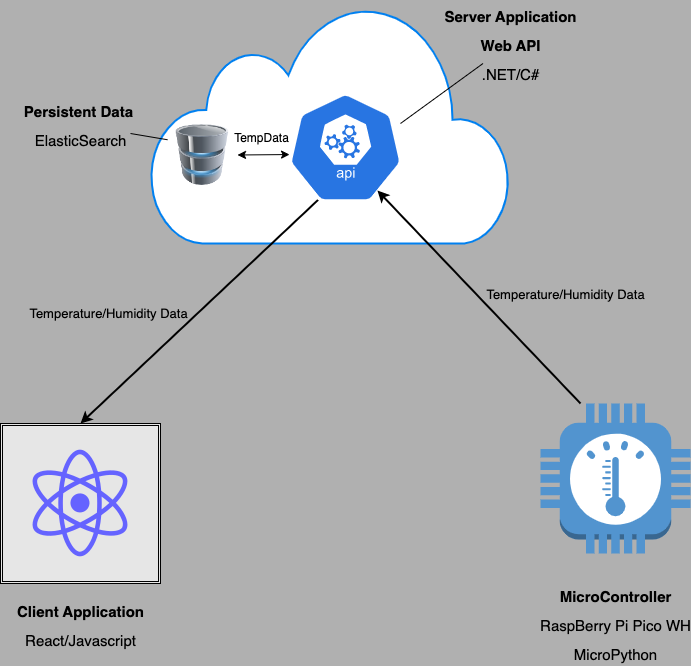

The diagram above was exported from draw.io. Its source (the exported page's mxGraphModel, read from the mxfile embedded in the PNG):
<mxGraphModel dx="1153" dy="1007" grid="0" gridSize="10" guides="1" tooltips="1" connect="1" arrows="1" fold="1" page="1" pageScale="1" pageWidth="850" pageHeight="1100" background="#B0B0B0" math="0" shadow="0">
  <root>
    <mxCell id="0" />
    <mxCell id="1" parent="0" />
    <mxCell id="10sP0VltfogfugKtH4i5-1" value="" style="html=1;verticalLabelPosition=bottom;align=center;labelBackgroundColor=default;verticalAlign=top;strokeWidth=2;strokeColor=#0080F0;shadow=0;dashed=0;shape=mxgraph.ios7.icons.cloud;" vertex="1" parent="1">
      <mxGeometry x="230" y="80" width="360" height="240" as="geometry" />
    </mxCell>
    <mxCell id="10sP0VltfogfugKtH4i5-10" style="rounded=0;orthogonalLoop=1;jettySize=auto;html=1;entryX=0.5;entryY=0;entryDx=0;entryDy=0;strokeWidth=2;exitX=0.327;exitY=0.964;exitDx=0;exitDy=0;exitPerimeter=0;labelBackgroundColor=none;" edge="1" parent="1" source="10sP0VltfogfugKtH4i5-3" target="10sP0VltfogfugKtH4i5-7">
      <mxGeometry relative="1" as="geometry" />
    </mxCell>
    <mxCell id="10sP0VltfogfugKtH4i5-31" value="&lt;font style=&quot;font-size: 13px;&quot;&gt;Temperature/Humidity Data&lt;/font&gt;" style="edgeLabel;html=1;align=center;verticalAlign=middle;resizable=0;points=[];labelBackgroundColor=none;" vertex="1" connectable="0" parent="10sP0VltfogfugKtH4i5-10">
      <mxGeometry x="-0.0981" y="-2" relative="1" as="geometry">
        <mxPoint x="-102" y="14" as="offset" />
      </mxGeometry>
    </mxCell>
    <mxCell id="10sP0VltfogfugKtH4i5-3" value="" style="sketch=0;html=1;dashed=0;whitespace=wrap;fillColor=#2875E2;strokeColor=#ffffff;points=[[0.005,0.63,0],[0.1,0.2,0],[0.9,0.2,0],[0.5,0,0],[0.995,0.63,0],[0.72,0.99,0],[0.5,1,0],[0.28,0.99,0]];verticalLabelPosition=bottom;align=center;verticalAlign=top;shape=mxgraph.kubernetes.icon;prIcon=api" vertex="1" parent="1">
      <mxGeometry x="350" y="169" width="150" height="110" as="geometry" />
    </mxCell>
    <mxCell id="10sP0VltfogfugKtH4i5-4" value="" style="image;html=1;image=img/lib/clip_art/computers/Database_128x128.png" vertex="1" parent="1">
      <mxGeometry x="247" y="201" width="70" height="61" as="geometry" />
    </mxCell>
    <mxCell id="10sP0VltfogfugKtH4i5-9" value="Temperature/Humidity Data" style="rounded=0;orthogonalLoop=1;jettySize=auto;html=1;strokeWidth=2;entryX=0.713;entryY=0.891;entryDx=0;entryDy=0;entryPerimeter=0;fillColor=none;labelBackgroundColor=none;fontSize=13;" edge="1" parent="1" target="10sP0VltfogfugKtH4i5-3">
      <mxGeometry x="-0.3921" y="-64" relative="1" as="geometry">
        <mxPoint x="660" y="480" as="sourcePoint" />
        <mxPoint x="425" y="310" as="targetPoint" />
        <mxPoint as="offset" />
      </mxGeometry>
    </mxCell>
    <mxCell id="10sP0VltfogfugKtH4i5-5" value="" style="outlineConnect=0;dashed=0;verticalLabelPosition=bottom;verticalAlign=top;align=center;html=1;shape=mxgraph.aws3.thermostat;fillColor=#5294CF;gradientColor=none;" vertex="1" parent="1">
      <mxGeometry x="620" y="480" width="150" height="150" as="geometry" />
    </mxCell>
    <mxCell id="10sP0VltfogfugKtH4i5-7" value="&amp;lt;" style="shape=ext;double=1;whiteSpace=wrap;html=1;aspect=fixed;fillColor=#E6E6E6;" vertex="1" parent="1">
      <mxGeometry x="80" y="500" width="160" height="160" as="geometry" />
    </mxCell>
    <mxCell id="10sP0VltfogfugKtH4i5-6" value="" style="shape=image;html=1;verticalAlign=top;verticalLabelPosition=bottom;labelBackgroundColor=#ffffff;imageAspect=0;aspect=fixed;image=https://cdn1.iconfinder.com/data/icons/unicons-line-vol-5/24/react-128.png" vertex="1" parent="1">
      <mxGeometry x="96" y="516" width="128" height="128" as="geometry" />
    </mxCell>
    <mxCell id="10sP0VltfogfugKtH4i5-15" value="" style="endArrow=classic;startArrow=classic;html=1;rounded=0;exitX=1;exitY=0.5;exitDx=0;exitDy=0;entryX=0.127;entryY=0.564;entryDx=0;entryDy=0;entryPerimeter=0;" edge="1" parent="1" source="10sP0VltfogfugKtH4i5-4" target="10sP0VltfogfugKtH4i5-3">
      <mxGeometry width="50" height="50" relative="1" as="geometry">
        <mxPoint x="494" y="540" as="sourcePoint" />
        <mxPoint x="318" y="283" as="targetPoint" />
      </mxGeometry>
    </mxCell>
    <mxCell id="10sP0VltfogfugKtH4i5-30" value="TempData" style="edgeLabel;html=1;align=center;verticalAlign=middle;resizable=0;points=[];labelBackgroundColor=none;fontSize=12;" vertex="1" connectable="0" parent="10sP0VltfogfugKtH4i5-15">
      <mxGeometry x="0.0296" y="4" relative="1" as="geometry">
        <mxPoint x="-3" y="-13" as="offset" />
      </mxGeometry>
    </mxCell>
    <mxCell id="10sP0VltfogfugKtH4i5-28" style="rounded=0;orthogonalLoop=1;jettySize=auto;html=1;endArrow=none;endFill=0;" edge="1" parent="1" source="10sP0VltfogfugKtH4i5-16">
      <mxGeometry relative="1" as="geometry">
        <mxPoint x="480" y="200" as="targetPoint" />
      </mxGeometry>
    </mxCell>
    <mxCell id="10sP0VltfogfugKtH4i5-16" value="&lt;span style=&quot;font-size: 15px;&quot;&gt;Server Application&lt;br&gt;Web API&lt;br&gt;&lt;span style=&quot;font-weight: 400;&quot;&gt;.NET/C#&lt;/span&gt;&lt;br&gt;&lt;/span&gt;" style="text;strokeColor=none;fillColor=none;html=1;fontSize=24;fontStyle=1;verticalAlign=middle;align=center;" vertex="1" parent="1">
      <mxGeometry x="540" y="100" width="100" height="40" as="geometry" />
    </mxCell>
    <mxCell id="10sP0VltfogfugKtH4i5-23" style="rounded=0;orthogonalLoop=1;jettySize=auto;html=1;exitX=1;exitY=0.75;exitDx=0;exitDy=0;entryX=0;entryY=0.25;entryDx=0;entryDy=0;endArrow=none;endFill=0;" edge="1" parent="1" source="10sP0VltfogfugKtH4i5-17" target="10sP0VltfogfugKtH4i5-4">
      <mxGeometry relative="1" as="geometry" />
    </mxCell>
    <mxCell id="10sP0VltfogfugKtH4i5-17" value="&lt;font style=&quot;font-size: 15px;&quot;&gt;Persistent Data&amp;nbsp;&lt;br&gt;&lt;span style=&quot;font-weight: normal;&quot;&gt;ElasticSearch&lt;/span&gt;&lt;br&gt;&lt;/font&gt;" style="text;strokeColor=none;fillColor=none;html=1;fontSize=24;fontStyle=1;verticalAlign=middle;align=center;" vertex="1" parent="1">
      <mxGeometry x="110" y="180" width="100" height="40" as="geometry" />
    </mxCell>
    <mxCell id="10sP0VltfogfugKtH4i5-18" value="&lt;font style=&quot;font-size: 15px;&quot;&gt;Client Application&lt;br&gt;&lt;span style=&quot;font-weight: normal;&quot;&gt;React/Javascript&lt;/span&gt;&lt;br&gt;&lt;/font&gt;" style="text;strokeColor=none;fillColor=none;html=1;fontSize=24;fontStyle=1;verticalAlign=middle;align=center;" vertex="1" parent="1">
      <mxGeometry x="110" y="680" width="100" height="40" as="geometry" />
    </mxCell>
    <mxCell id="10sP0VltfogfugKtH4i5-19" value="&lt;font style=&quot;font-size: 15px;&quot;&gt;MicroController&lt;br&gt;&lt;span style=&quot;font-weight: normal;&quot;&gt;RaspBerry Pi Pico WH&lt;/span&gt;&lt;br&gt;&lt;span style=&quot;font-weight: normal;&quot;&gt;MicroPython&lt;/span&gt;&lt;br&gt;&lt;/font&gt;" style="text;strokeColor=none;fillColor=none;html=1;fontSize=24;fontStyle=1;verticalAlign=middle;align=center;" vertex="1" parent="1">
      <mxGeometry x="645" y="680" width="100" height="40" as="geometry" />
    </mxCell>
  </root>
</mxGraphModel>